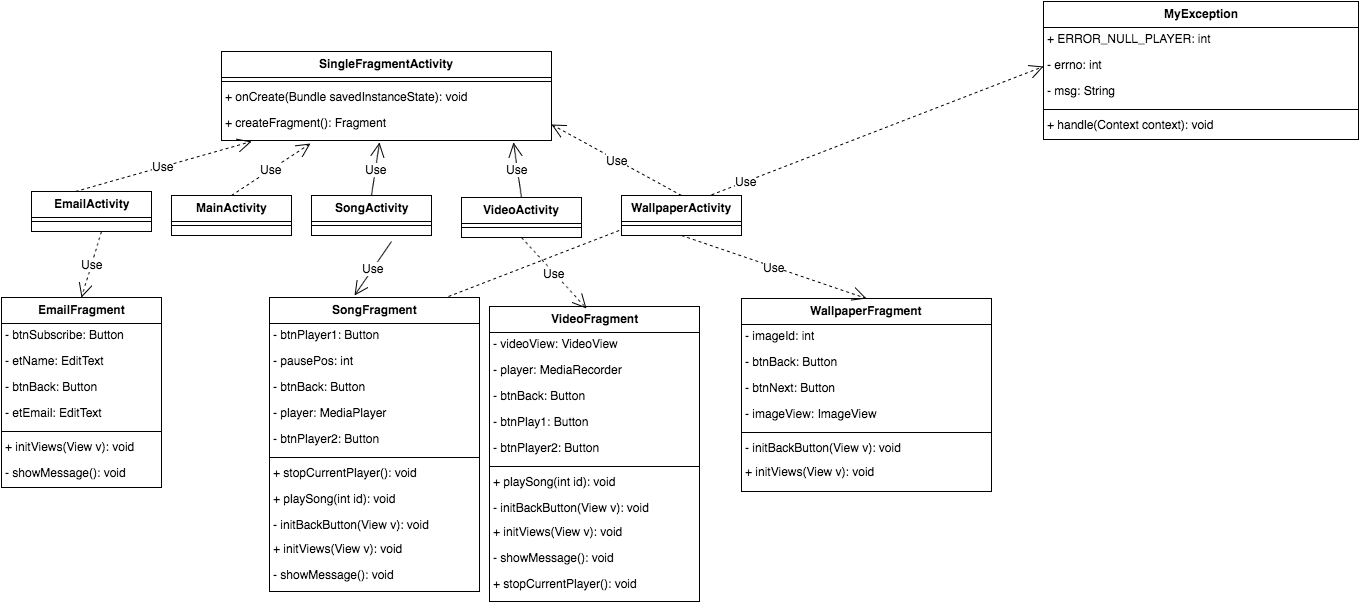

The diagram above was exported from draw.io. Its source (the exported page's mxGraphModel, read from the mxfile embedded in the PNG):
<mxGraphModel dx="474" dy="642" grid="1" gridSize="10" guides="1" tooltips="1" connect="1" arrows="1" fold="1" page="1" pageScale="1" pageWidth="826" pageHeight="1169" background="#ffffff" math="0" shadow="0">
  <root>
    <mxCell id="0" />
    <mxCell id="1" parent="0" />
    <mxCell id="118" value="MyException" style="swimlane;html=1;fontStyle=1;align=center;verticalAlign=top;childLayout=stackLayout;horizontal=1;startSize=26;horizontalStack=0;resizeParent=1;resizeLast=0;collapsible=1;marginBottom=0;swimlaneFillColor=#ffffff;" parent="1" vertex="1">
      <mxGeometry x="1082" y="90" width="315" height="138" as="geometry" />
    </mxCell>
    <mxCell id="122" value="+&amp;nbsp;&lt;span&gt;ERROR_NULL_PLAYER&lt;/span&gt;&lt;span&gt;: int&lt;/span&gt;&lt;br&gt;" style="text;html=1;strokeColor=none;fillColor=none;align=left;verticalAlign=top;spacingLeft=4;spacingRight=4;whiteSpace=wrap;overflow=hidden;rotatable=0;points=[[0,0.5],[1,0.5]];portConstraint=eastwest;" parent="118" vertex="1">
      <mxGeometry y="26" width="315" height="26" as="geometry" />
    </mxCell>
    <mxCell id="132" value="- errno: int" style="text;html=1;strokeColor=none;fillColor=none;align=left;verticalAlign=top;spacingLeft=4;spacingRight=4;whiteSpace=wrap;overflow=hidden;rotatable=0;points=[[0,0.5],[1,0.5]];portConstraint=eastwest;" parent="118" vertex="1">
      <mxGeometry y="52" width="315" height="26" as="geometry" />
    </mxCell>
    <mxCell id="127" value="-&amp;nbsp;&lt;span&gt;msg: String&lt;/span&gt;" style="text;html=1;strokeColor=none;fillColor=none;align=left;verticalAlign=top;spacingLeft=4;spacingRight=4;whiteSpace=wrap;overflow=hidden;rotatable=0;points=[[0,0.5],[1,0.5]];portConstraint=eastwest;" parent="118" vertex="1">
      <mxGeometry y="78" width="315" height="26" as="geometry" />
    </mxCell>
    <mxCell id="120" value="" style="line;html=1;strokeWidth=1;fillColor=none;align=left;verticalAlign=middle;spacingTop=-1;spacingLeft=3;spacingRight=3;rotatable=0;labelPosition=right;points=[];portConstraint=eastwest;" parent="118" vertex="1">
      <mxGeometry y="104" width="315" height="8" as="geometry" />
    </mxCell>
    <mxCell id="129" value="+&amp;nbsp;&lt;span&gt;handle(Context context): void&lt;/span&gt;" style="text;html=1;strokeColor=none;fillColor=none;align=left;verticalAlign=top;spacingLeft=4;spacingRight=4;whiteSpace=wrap;overflow=hidden;rotatable=0;points=[[0,0.5],[1,0.5]];portConstraint=eastwest;" parent="118" vertex="1">
      <mxGeometry y="112" width="315" height="26" as="geometry" />
    </mxCell>
    <mxCell id="140" style="edgeStyle=orthogonalEdgeStyle;rounded=0;html=1;exitX=0.5;exitY=1;entryX=0.5;entryY=1;jettySize=auto;orthogonalLoop=1;" parent="1" edge="1">
      <mxGeometry relative="1" as="geometry">
        <mxPoint x="735" y="180" as="sourcePoint" />
        <mxPoint x="735" y="180" as="targetPoint" />
      </mxGeometry>
    </mxCell>
    <mxCell id="168" value="SingleFragmentActivity" style="swimlane;html=1;fontStyle=1;align=center;verticalAlign=top;childLayout=stackLayout;horizontal=1;startSize=26;horizontalStack=0;resizeParent=1;resizeLast=0;collapsible=1;marginBottom=0;swimlaneFillColor=#ffffff;" parent="1" vertex="1">
      <mxGeometry x="260" y="140" width="330" height="89" as="geometry" />
    </mxCell>
    <mxCell id="170" value="" style="line;html=1;strokeWidth=1;fillColor=none;align=left;verticalAlign=middle;spacingTop=-1;spacingLeft=3;spacingRight=3;rotatable=0;labelPosition=right;points=[];portConstraint=eastwest;" parent="168" vertex="1">
      <mxGeometry y="26" width="330" height="8" as="geometry" />
    </mxCell>
    <mxCell id="171" value="+&amp;nbsp;&lt;span&gt;onCreate&lt;/span&gt;&lt;span&gt;(Bundle savedInstanceState): void&lt;/span&gt;" style="text;html=1;strokeColor=none;fillColor=none;align=left;verticalAlign=top;spacingLeft=4;spacingRight=4;whiteSpace=wrap;overflow=hidden;rotatable=0;points=[[0,0.5],[1,0.5]];portConstraint=eastwest;" parent="168" vertex="1">
      <mxGeometry y="34" width="330" height="26" as="geometry" />
    </mxCell>
    <mxCell id="172" value="+&amp;nbsp;&lt;span&gt;createFragment(): Fragment&lt;/span&gt;" style="text;html=1;strokeColor=none;fillColor=none;align=left;verticalAlign=top;spacingLeft=4;spacingRight=4;whiteSpace=wrap;overflow=hidden;rotatable=0;points=[[0,0.5],[1,0.5]];portConstraint=eastwest;" parent="168" vertex="1">
      <mxGeometry y="60" width="330" height="26" as="geometry" />
    </mxCell>
    <mxCell id="175" value="Use" style="endArrow=open;endSize=12;dashed=1;html=1;exitX=0.852;exitY=-0.003;exitPerimeter=0;entryX=0;entryY=0.5;" parent="1" source="207" target="132" edge="1">
      <mxGeometry width="160" relative="1" as="geometry">
        <mxPoint x="993" y="806" as="sourcePoint" />
        <mxPoint x="1190" y="620" as="targetPoint" />
      </mxGeometry>
    </mxCell>
    <mxCell id="176" value="EmailActivity" style="swimlane;html=1;fontStyle=1;align=center;verticalAlign=top;childLayout=stackLayout;horizontal=1;startSize=26;horizontalStack=0;resizeParent=1;resizeLast=0;collapsible=1;marginBottom=0;swimlaneFillColor=#ffffff;" vertex="1" parent="1">
      <mxGeometry x="70" y="280" width="120" height="40" as="geometry" />
    </mxCell>
    <mxCell id="178" value="" style="line;html=1;strokeWidth=1;fillColor=none;align=left;verticalAlign=middle;spacingTop=-1;spacingLeft=3;spacingRight=3;rotatable=0;labelPosition=right;points=[];portConstraint=eastwest;" vertex="1" parent="176">
      <mxGeometry y="26" width="120" height="8" as="geometry" />
    </mxCell>
    <mxCell id="180" value="Use" style="endArrow=open;endSize=12;dashed=1;html=1;exitX=0.363;exitY=0;exitPerimeter=0;" edge="1" parent="1" source="176">
      <mxGeometry width="160" relative="1" as="geometry">
        <mxPoint x="170" y="270" as="sourcePoint" />
        <mxPoint x="290" y="230" as="targetPoint" />
      </mxGeometry>
    </mxCell>
    <mxCell id="181" value="MainActivity" style="swimlane;html=1;fontStyle=1;align=center;verticalAlign=top;childLayout=stackLayout;horizontal=1;startSize=26;horizontalStack=0;resizeParent=1;resizeLast=0;collapsible=1;marginBottom=0;swimlaneFillColor=#ffffff;" vertex="1" parent="1">
      <mxGeometry x="210" y="284" width="120" height="40" as="geometry" />
    </mxCell>
    <mxCell id="182" value="" style="line;html=1;strokeWidth=1;fillColor=none;align=left;verticalAlign=middle;spacingTop=-1;spacingLeft=3;spacingRight=3;rotatable=0;labelPosition=right;points=[];portConstraint=eastwest;" vertex="1" parent="181">
      <mxGeometry y="26" width="120" height="8" as="geometry" />
    </mxCell>
    <mxCell id="183" value="SongActivity" style="swimlane;html=1;fontStyle=1;align=center;verticalAlign=top;childLayout=stackLayout;horizontal=1;startSize=26;horizontalStack=0;resizeParent=1;resizeLast=0;collapsible=1;marginBottom=0;swimlaneFillColor=#ffffff;" vertex="1" parent="1">
      <mxGeometry x="350" y="284" width="120" height="40" as="geometry" />
    </mxCell>
    <mxCell id="184" value="" style="line;html=1;strokeWidth=1;fillColor=none;align=left;verticalAlign=middle;spacingTop=-1;spacingLeft=3;spacingRight=3;rotatable=0;labelPosition=right;points=[];portConstraint=eastwest;" vertex="1" parent="183">
      <mxGeometry y="26" width="120" height="8" as="geometry" />
    </mxCell>
    <mxCell id="185" value="VideoActivity" style="swimlane;html=1;fontStyle=1;align=center;verticalAlign=top;childLayout=stackLayout;horizontal=1;startSize=26;horizontalStack=0;resizeParent=1;resizeLast=0;collapsible=1;marginBottom=0;swimlaneFillColor=#ffffff;" vertex="1" parent="1">
      <mxGeometry x="500" y="286" width="120" height="40" as="geometry" />
    </mxCell>
    <mxCell id="186" value="" style="line;html=1;strokeWidth=1;fillColor=none;align=left;verticalAlign=middle;spacingTop=-1;spacingLeft=3;spacingRight=3;rotatable=0;labelPosition=right;points=[];portConstraint=eastwest;" vertex="1" parent="185">
      <mxGeometry y="26" width="120" height="8" as="geometry" />
    </mxCell>
    <mxCell id="191" value="WallpaperActivity" style="swimlane;html=1;fontStyle=1;align=center;verticalAlign=top;childLayout=stackLayout;horizontal=1;startSize=26;horizontalStack=0;resizeParent=1;resizeLast=0;collapsible=1;marginBottom=0;swimlaneFillColor=#ffffff;" vertex="1" parent="1">
      <mxGeometry x="660" y="284" width="120" height="40" as="geometry" />
    </mxCell>
    <mxCell id="192" value="" style="line;html=1;strokeWidth=1;fillColor=none;align=left;verticalAlign=middle;spacingTop=-1;spacingLeft=3;spacingRight=3;rotatable=0;labelPosition=right;points=[];portConstraint=eastwest;" vertex="1" parent="191">
      <mxGeometry y="26" width="120" height="8" as="geometry" />
    </mxCell>
    <mxCell id="193" value="Use" style="endArrow=open;endSize=12;dashed=1;html=1;entryX=0.27;entryY=1.231;entryPerimeter=0;exitX=0.5;exitY=0;" edge="1" parent="1" source="181" target="172">
      <mxGeometry width="160" relative="1" as="geometry">
        <mxPoint x="220" y="370" as="sourcePoint" />
        <mxPoint x="380" y="370" as="targetPoint" />
      </mxGeometry>
    </mxCell>
    <mxCell id="194" value="Use" style="endArrow=open;endSize=12;dashed=1;html=1;entryX=0.479;entryY=1.192;entryPerimeter=0;exitX=0.5;exitY=0;" edge="1" parent="1" source="183" target="172">
      <mxGeometry x="346" y="380" width="160" as="geometry">
        <mxPoint x="346" y="432" as="sourcePoint" />
        <mxPoint x="425" y="380" as="targetPoint" />
      </mxGeometry>
    </mxCell>
    <mxCell id="196" value="Use" style="endArrow=open;endSize=12;dashed=1;html=1;entryX=0.885;entryY=1.192;entryPerimeter=0;exitX=0.5;exitY=0;" edge="1" parent="1" source="185" target="172">
      <mxGeometry width="160" relative="1" as="geometry">
        <mxPoint x="390" y="380" as="sourcePoint" />
        <mxPoint x="550" y="380" as="targetPoint" />
      </mxGeometry>
    </mxCell>
    <mxCell id="197" value="Use" style="endArrow=open;endSize=12;dashed=1;html=1;entryX=1;entryY=0.5;exitX=0.5;exitY=0;" edge="1" parent="1" source="191" target="172">
      <mxGeometry width="160" relative="1" as="geometry">
        <mxPoint x="580" y="370" as="sourcePoint" />
        <mxPoint x="740" y="370" as="targetPoint" />
      </mxGeometry>
    </mxCell>
    <mxCell id="198" value="EmailFragment" style="swimlane;html=1;fontStyle=1;align=center;verticalAlign=top;childLayout=stackLayout;horizontal=1;startSize=26;horizontalStack=0;resizeParent=1;resizeLast=0;collapsible=1;marginBottom=0;swimlaneFillColor=#ffffff;" vertex="1" parent="1">
      <mxGeometry x="40" y="386" width="160" height="190" as="geometry" />
    </mxCell>
    <mxCell id="199" value="- btnSubscribe: Button" style="text;html=1;strokeColor=none;fillColor=none;align=left;verticalAlign=top;spacingLeft=4;spacingRight=4;whiteSpace=wrap;overflow=hidden;rotatable=0;points=[[0,0.5],[1,0.5]];portConstraint=eastwest;" vertex="1" parent="198">
      <mxGeometry y="26" width="160" height="26" as="geometry" />
    </mxCell>
    <mxCell id="202" value="- etName: EditText" style="text;html=1;strokeColor=none;fillColor=none;align=left;verticalAlign=top;spacingLeft=4;spacingRight=4;whiteSpace=wrap;overflow=hidden;rotatable=0;points=[[0,0.5],[1,0.5]];portConstraint=eastwest;" vertex="1" parent="198">
      <mxGeometry y="52" width="160" height="26" as="geometry" />
    </mxCell>
    <mxCell id="204" value="- btnBack: Button" style="text;html=1;strokeColor=none;fillColor=none;align=left;verticalAlign=top;spacingLeft=4;spacingRight=4;whiteSpace=wrap;overflow=hidden;rotatable=0;points=[[0,0.5],[1,0.5]];portConstraint=eastwest;" vertex="1" parent="198">
      <mxGeometry y="78" width="160" height="26" as="geometry" />
    </mxCell>
    <mxCell id="203" value="- etEmail: EditText" style="text;html=1;strokeColor=none;fillColor=none;align=left;verticalAlign=top;spacingLeft=4;spacingRight=4;whiteSpace=wrap;overflow=hidden;rotatable=0;points=[[0,0.5],[1,0.5]];portConstraint=eastwest;" vertex="1" parent="198">
      <mxGeometry y="104" width="160" height="26" as="geometry" />
    </mxCell>
    <mxCell id="200" value="" style="line;html=1;strokeWidth=1;fillColor=none;align=left;verticalAlign=middle;spacingTop=-1;spacingLeft=3;spacingRight=3;rotatable=0;labelPosition=right;points=[];portConstraint=eastwest;" vertex="1" parent="198">
      <mxGeometry y="130" width="160" height="8" as="geometry" />
    </mxCell>
    <mxCell id="201" value="+&amp;nbsp;&lt;span&gt;initViews(View v): void&lt;/span&gt;" style="text;html=1;strokeColor=none;fillColor=none;align=left;verticalAlign=top;spacingLeft=4;spacingRight=4;whiteSpace=wrap;overflow=hidden;rotatable=0;points=[[0,0.5],[1,0.5]];portConstraint=eastwest;" vertex="1" parent="198">
      <mxGeometry y="138" width="160" height="26" as="geometry" />
    </mxCell>
    <mxCell id="205" value="-&amp;nbsp;&lt;span&gt;showMessage(): void&lt;/span&gt;" style="text;html=1;strokeColor=none;fillColor=none;align=left;verticalAlign=top;spacingLeft=4;spacingRight=4;whiteSpace=wrap;overflow=hidden;rotatable=0;points=[[0,0.5],[1,0.5]];portConstraint=eastwest;" vertex="1" parent="198">
      <mxGeometry y="164" width="160" height="26" as="geometry" />
    </mxCell>
    <mxCell id="206" value="Use" style="endArrow=open;endSize=12;dashed=1;html=1;entryX=0.5;entryY=0;" edge="1" parent="1" target="198">
      <mxGeometry width="160" relative="1" as="geometry">
        <mxPoint x="140" y="320" as="sourcePoint" />
        <mxPoint x="390" y="390" as="targetPoint" />
      </mxGeometry>
    </mxCell>
    <mxCell id="207" value="SongFragment" style="swimlane;html=1;fontStyle=1;align=center;verticalAlign=top;childLayout=stackLayout;horizontal=1;startSize=26;horizontalStack=0;resizeParent=1;resizeLast=0;collapsible=1;marginBottom=0;swimlaneFillColor=#ffffff;" vertex="1" parent="1">
      <mxGeometry x="308" y="386" width="210" height="294" as="geometry" />
    </mxCell>
    <mxCell id="208" value="- btnPlayer1: Button" style="text;html=1;strokeColor=none;fillColor=none;align=left;verticalAlign=top;spacingLeft=4;spacingRight=4;whiteSpace=wrap;overflow=hidden;rotatable=0;points=[[0,0.5],[1,0.5]];portConstraint=eastwest;" vertex="1" parent="207">
      <mxGeometry y="26" width="210" height="26" as="geometry" />
    </mxCell>
    <mxCell id="209" value="- pausePos: int" style="text;html=1;strokeColor=none;fillColor=none;align=left;verticalAlign=top;spacingLeft=4;spacingRight=4;whiteSpace=wrap;overflow=hidden;rotatable=0;points=[[0,0.5],[1,0.5]];portConstraint=eastwest;" vertex="1" parent="207">
      <mxGeometry y="52" width="210" height="26" as="geometry" />
    </mxCell>
    <mxCell id="210" value="- btnBack: Button" style="text;html=1;strokeColor=none;fillColor=none;align=left;verticalAlign=top;spacingLeft=4;spacingRight=4;whiteSpace=wrap;overflow=hidden;rotatable=0;points=[[0,0.5],[1,0.5]];portConstraint=eastwest;" vertex="1" parent="207">
      <mxGeometry y="78" width="210" height="26" as="geometry" />
    </mxCell>
    <mxCell id="211" value="- player:&amp;nbsp;&lt;span&gt;MediaPlayer&lt;/span&gt;" style="text;html=1;strokeColor=none;fillColor=none;align=left;verticalAlign=top;spacingLeft=4;spacingRight=4;whiteSpace=wrap;overflow=hidden;rotatable=0;points=[[0,0.5],[1,0.5]];portConstraint=eastwest;" vertex="1" parent="207">
      <mxGeometry y="104" width="210" height="26" as="geometry" />
    </mxCell>
    <mxCell id="215" value="- btnPlayer2: Button" style="text;html=1;strokeColor=none;fillColor=none;align=left;verticalAlign=top;spacingLeft=4;spacingRight=4;whiteSpace=wrap;overflow=hidden;rotatable=0;points=[[0,0.5],[1,0.5]];portConstraint=eastwest;" vertex="1" parent="207">
      <mxGeometry y="130" width="210" height="26" as="geometry" />
    </mxCell>
    <mxCell id="212" value="" style="line;html=1;strokeWidth=1;fillColor=none;align=left;verticalAlign=middle;spacingTop=-1;spacingLeft=3;spacingRight=3;rotatable=0;labelPosition=right;points=[];portConstraint=eastwest;" vertex="1" parent="207">
      <mxGeometry y="156" width="210" height="8" as="geometry" />
    </mxCell>
    <mxCell id="217" value="+&amp;nbsp;&lt;span&gt;stopCurrentPlayer(): void&lt;/span&gt;" style="text;html=1;strokeColor=none;fillColor=none;align=left;verticalAlign=top;spacingLeft=4;spacingRight=4;whiteSpace=wrap;overflow=hidden;rotatable=0;points=[[0,0.5],[1,0.5]];portConstraint=eastwest;" vertex="1" parent="207">
      <mxGeometry y="164" width="210" height="26" as="geometry" />
    </mxCell>
    <mxCell id="216" value="+&amp;nbsp;&lt;span&gt;playSong(&lt;/span&gt;&lt;span&gt;int &lt;/span&gt;&lt;span&gt;id): void&lt;/span&gt;" style="text;html=1;strokeColor=none;fillColor=none;align=left;verticalAlign=top;spacingLeft=4;spacingRight=4;whiteSpace=wrap;overflow=hidden;rotatable=0;points=[[0,0.5],[1,0.5]];portConstraint=eastwest;" vertex="1" parent="207">
      <mxGeometry y="190" width="210" height="26" as="geometry" />
    </mxCell>
    <mxCell id="218" value="-&amp;nbsp;&lt;span&gt;initBackButton(View v): void&lt;/span&gt;" style="text;html=1;strokeColor=none;fillColor=none;align=left;verticalAlign=top;spacingLeft=4;spacingRight=4;whiteSpace=wrap;overflow=hidden;rotatable=0;points=[[0,0.5],[1,0.5]];portConstraint=eastwest;" vertex="1" parent="207">
      <mxGeometry y="216" width="210" height="24" as="geometry" />
    </mxCell>
    <mxCell id="213" value="+&amp;nbsp;&lt;span&gt;initViews(View v): void&lt;/span&gt;" style="text;html=1;strokeColor=none;fillColor=none;align=left;verticalAlign=top;spacingLeft=4;spacingRight=4;whiteSpace=wrap;overflow=hidden;rotatable=0;points=[[0,0.5],[1,0.5]];portConstraint=eastwest;" vertex="1" parent="207">
      <mxGeometry y="240" width="210" height="26" as="geometry" />
    </mxCell>
    <mxCell id="214" value="-&amp;nbsp;&lt;span&gt;showMessage(): void&lt;/span&gt;" style="text;html=1;strokeColor=none;fillColor=none;align=left;verticalAlign=top;spacingLeft=4;spacingRight=4;whiteSpace=wrap;overflow=hidden;rotatable=0;points=[[0,0.5],[1,0.5]];portConstraint=eastwest;" vertex="1" parent="207">
      <mxGeometry y="266" width="210" height="26" as="geometry" />
    </mxCell>
    <mxCell id="233" value="Use" style="endArrow=open;endSize=12;dashed=1;html=1;entryX=0.5;entryY=0;" edge="1" parent="1">
      <mxGeometry x="393" y="318" width="160" as="geometry">
        <mxPoint x="430" y="330" as="sourcePoint" />
        <mxPoint x="393" y="384" as="targetPoint" />
      </mxGeometry>
    </mxCell>
    <mxCell id="234" value="VideoFragment" style="swimlane;html=1;fontStyle=1;align=center;verticalAlign=top;childLayout=stackLayout;horizontal=1;startSize=26;horizontalStack=0;resizeParent=1;resizeLast=0;collapsible=1;marginBottom=0;swimlaneFillColor=#ffffff;" vertex="1" parent="1">
      <mxGeometry x="528" y="395" width="210" height="295" as="geometry" />
    </mxCell>
    <mxCell id="235" value="- videoView:&amp;nbsp;&lt;span&gt;VideoView&lt;/span&gt;" style="text;html=1;strokeColor=none;fillColor=none;align=left;verticalAlign=top;spacingLeft=4;spacingRight=4;whiteSpace=wrap;overflow=hidden;rotatable=0;points=[[0,0.5],[1,0.5]];portConstraint=eastwest;" vertex="1" parent="234">
      <mxGeometry y="26" width="210" height="26" as="geometry" />
    </mxCell>
    <mxCell id="236" value="- player:&amp;nbsp;&lt;span&gt;MediaRecorder&lt;/span&gt;" style="text;html=1;strokeColor=none;fillColor=none;align=left;verticalAlign=top;spacingLeft=4;spacingRight=4;whiteSpace=wrap;overflow=hidden;rotatable=0;points=[[0,0.5],[1,0.5]];portConstraint=eastwest;" vertex="1" parent="234">
      <mxGeometry y="52" width="210" height="26" as="geometry" />
    </mxCell>
    <mxCell id="237" value="- btnBack: Button" style="text;html=1;strokeColor=none;fillColor=none;align=left;verticalAlign=top;spacingLeft=4;spacingRight=4;whiteSpace=wrap;overflow=hidden;rotatable=0;points=[[0,0.5],[1,0.5]];portConstraint=eastwest;" vertex="1" parent="234">
      <mxGeometry y="78" width="210" height="26" as="geometry" />
    </mxCell>
    <mxCell id="238" value="- btnPlay1: Button" style="text;html=1;strokeColor=none;fillColor=none;align=left;verticalAlign=top;spacingLeft=4;spacingRight=4;whiteSpace=wrap;overflow=hidden;rotatable=0;points=[[0,0.5],[1,0.5]];portConstraint=eastwest;" vertex="1" parent="234">
      <mxGeometry y="104" width="210" height="26" as="geometry" />
    </mxCell>
    <mxCell id="239" value="- btnPlayer2: Button" style="text;html=1;strokeColor=none;fillColor=none;align=left;verticalAlign=top;spacingLeft=4;spacingRight=4;whiteSpace=wrap;overflow=hidden;rotatable=0;points=[[0,0.5],[1,0.5]];portConstraint=eastwest;" vertex="1" parent="234">
      <mxGeometry y="130" width="210" height="26" as="geometry" />
    </mxCell>
    <mxCell id="240" value="" style="line;html=1;strokeWidth=1;fillColor=none;align=left;verticalAlign=middle;spacingTop=-1;spacingLeft=3;spacingRight=3;rotatable=0;labelPosition=right;points=[];portConstraint=eastwest;" vertex="1" parent="234">
      <mxGeometry y="156" width="210" height="8" as="geometry" />
    </mxCell>
    <mxCell id="242" value="+&amp;nbsp;&lt;span&gt;playSong(&lt;/span&gt;&lt;span&gt;int &lt;/span&gt;&lt;span&gt;id): void&lt;/span&gt;" style="text;html=1;strokeColor=none;fillColor=none;align=left;verticalAlign=top;spacingLeft=4;spacingRight=4;whiteSpace=wrap;overflow=hidden;rotatable=0;points=[[0,0.5],[1,0.5]];portConstraint=eastwest;" vertex="1" parent="234">
      <mxGeometry y="164" width="210" height="26" as="geometry" />
    </mxCell>
    <mxCell id="243" value="-&amp;nbsp;&lt;span&gt;initBackButton(View v): void&lt;/span&gt;" style="text;html=1;strokeColor=none;fillColor=none;align=left;verticalAlign=top;spacingLeft=4;spacingRight=4;whiteSpace=wrap;overflow=hidden;rotatable=0;points=[[0,0.5],[1,0.5]];portConstraint=eastwest;" vertex="1" parent="234">
      <mxGeometry y="190" width="210" height="24" as="geometry" />
    </mxCell>
    <mxCell id="244" value="+&amp;nbsp;&lt;span&gt;initViews(View v): void&lt;/span&gt;" style="text;html=1;strokeColor=none;fillColor=none;align=left;verticalAlign=top;spacingLeft=4;spacingRight=4;whiteSpace=wrap;overflow=hidden;rotatable=0;points=[[0,0.5],[1,0.5]];portConstraint=eastwest;" vertex="1" parent="234">
      <mxGeometry y="214" width="210" height="26" as="geometry" />
    </mxCell>
    <mxCell id="245" value="-&amp;nbsp;&lt;span&gt;showMessage(): void&lt;/span&gt;" style="text;html=1;strokeColor=none;fillColor=none;align=left;verticalAlign=top;spacingLeft=4;spacingRight=4;whiteSpace=wrap;overflow=hidden;rotatable=0;points=[[0,0.5],[1,0.5]];portConstraint=eastwest;" vertex="1" parent="234">
      <mxGeometry y="240" width="210" height="26" as="geometry" />
    </mxCell>
    <mxCell id="241" value="+&amp;nbsp;&lt;span&gt;stopCurrentPlayer(): void&lt;/span&gt;" style="text;html=1;strokeColor=none;fillColor=none;align=left;verticalAlign=top;spacingLeft=4;spacingRight=4;whiteSpace=wrap;overflow=hidden;rotatable=0;points=[[0,0.5],[1,0.5]];portConstraint=eastwest;" vertex="1" parent="234">
      <mxGeometry y="266" width="210" height="26" as="geometry" />
    </mxCell>
    <mxCell id="246" value="Use" style="endArrow=open;endSize=12;dashed=1;html=1;entryX=0.462;entryY=0.007;exitX=0.5;exitY=1;entryPerimeter=0;" edge="1" parent="1" source="185" target="234">
      <mxGeometry x="403" y="328" width="160" as="geometry">
        <mxPoint x="440" y="340" as="sourcePoint" />
        <mxPoint x="403" y="394" as="targetPoint" />
      </mxGeometry>
    </mxCell>
    <mxCell id="247" value="WallpaperFragment" style="swimlane;html=1;fontStyle=1;align=center;verticalAlign=top;childLayout=stackLayout;horizontal=1;startSize=26;horizontalStack=0;resizeParent=1;resizeLast=0;collapsible=1;marginBottom=0;swimlaneFillColor=#ffffff;" vertex="1" parent="1">
      <mxGeometry x="780" y="387" width="250" height="193" as="geometry" />
    </mxCell>
    <mxCell id="251" value="- imageId: int" style="text;html=1;strokeColor=none;fillColor=none;align=left;verticalAlign=top;spacingLeft=4;spacingRight=4;whiteSpace=wrap;overflow=hidden;rotatable=0;points=[[0,0.5],[1,0.5]];portConstraint=eastwest;" vertex="1" parent="247">
      <mxGeometry y="26" width="250" height="26" as="geometry" />
    </mxCell>
    <mxCell id="253" value="- btnBack: Button" style="text;html=1;strokeColor=none;fillColor=none;align=left;verticalAlign=top;spacingLeft=4;spacingRight=4;whiteSpace=wrap;overflow=hidden;rotatable=0;points=[[0,0.5],[1,0.5]];portConstraint=eastwest;" vertex="1" parent="247">
      <mxGeometry y="52" width="250" height="26" as="geometry" />
    </mxCell>
    <mxCell id="252" value="- btnNext: Button" style="text;html=1;strokeColor=none;fillColor=none;align=left;verticalAlign=top;spacingLeft=4;spacingRight=4;whiteSpace=wrap;overflow=hidden;rotatable=0;points=[[0,0.5],[1,0.5]];portConstraint=eastwest;" vertex="1" parent="247">
      <mxGeometry y="78" width="250" height="26" as="geometry" />
    </mxCell>
    <mxCell id="248" value="-&amp;nbsp;&lt;span&gt;imageView: ImageView&lt;/span&gt;" style="text;html=1;strokeColor=none;fillColor=none;align=left;verticalAlign=top;spacingLeft=4;spacingRight=4;whiteSpace=wrap;overflow=hidden;rotatable=0;points=[[0,0.5],[1,0.5]];portConstraint=eastwest;" vertex="1" parent="247">
      <mxGeometry y="104" width="250" height="26" as="geometry" />
    </mxCell>
    <mxCell id="249" value="" style="line;html=1;strokeWidth=1;fillColor=none;align=left;verticalAlign=middle;spacingTop=-1;spacingLeft=3;spacingRight=3;rotatable=0;labelPosition=right;points=[];portConstraint=eastwest;" vertex="1" parent="247">
      <mxGeometry y="130" width="250" height="8" as="geometry" />
    </mxCell>
    <mxCell id="254" value="-&amp;nbsp;&lt;span&gt;initBackButton(View v): void&lt;/span&gt;" style="text;html=1;strokeColor=none;fillColor=none;align=left;verticalAlign=top;spacingLeft=4;spacingRight=4;whiteSpace=wrap;overflow=hidden;rotatable=0;points=[[0,0.5],[1,0.5]];portConstraint=eastwest;" vertex="1" parent="247">
      <mxGeometry y="138" width="250" height="24" as="geometry" />
    </mxCell>
    <mxCell id="255" value="+&amp;nbsp;&lt;span&gt;initViews(View v): void&lt;/span&gt;" style="text;html=1;strokeColor=none;fillColor=none;align=left;verticalAlign=top;spacingLeft=4;spacingRight=4;whiteSpace=wrap;overflow=hidden;rotatable=0;points=[[0,0.5],[1,0.5]];portConstraint=eastwest;" vertex="1" parent="247">
      <mxGeometry y="162" width="250" height="26" as="geometry" />
    </mxCell>
    <mxCell id="257" value="Use" style="endArrow=open;endSize=12;dashed=1;html=1;entryX=0.5;entryY=0;exitX=0.5;exitY=1;" edge="1" parent="1" source="191" target="247">
      <mxGeometry width="160" relative="1" as="geometry">
        <mxPoint x="740" y="320" as="sourcePoint" />
        <mxPoint x="1010" y="320" as="targetPoint" />
      </mxGeometry>
    </mxCell>
  </root>
</mxGraphModel>